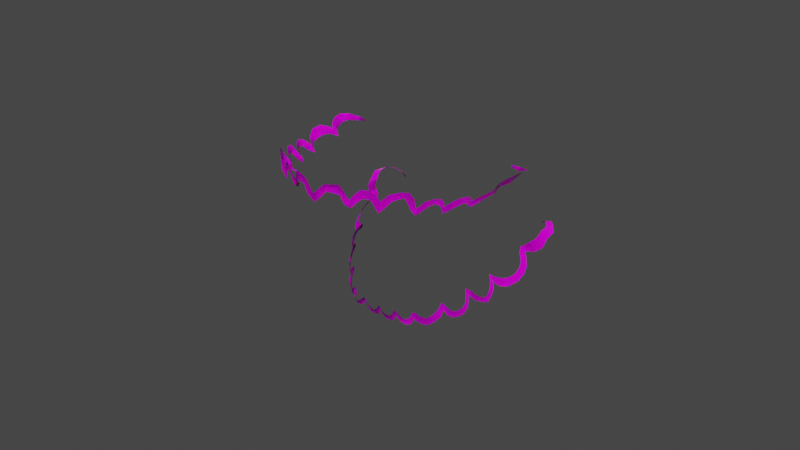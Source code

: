 # Source: 2_1.blend  (saved by Blender 3.5.10; exported with 4.5.12 LTS)
import bpy
from mathutils import Matrix  # noqa: F401  (used for matrix-valued properties, if any)

bpy.ops.wm.read_factory_settings(use_empty=True)
scene = bpy.context.scene
scene.name = 'Scene'

# ---- collections
col_collection = bpy.data.collections.new('Collection'); scene.collection.children.link(col_collection)
col_studio = bpy.data.collections.new('studio'); scene.collection.children.link(col_studio)

# ---- images (referenced by path relative to the original .blend; pixels are not part of the script)
import os
ASSET_DIR = os.environ.get("B2B_ASSET_DIR", "")  # directory of the original .blend (textures are referenced by path, not embedded)
HERE = os.path.dirname(os.path.abspath(__file__))  # packed textures are extracted next to this script under _unpacked/

def load_image(name, relpath, width, height, colorspace="sRGB"):
    """Load a texture the original file referenced (path relative to the .blend, or extracted next to this script)."""
    p = next((c for c in (os.path.join(HERE, relpath), os.path.join(ASSET_DIR, relpath)) if relpath and os.path.exists(c)), "")
    if p:
        img = bpy.data.images.load(p, check_existing=True)
        img.name = name
    else:  # same state as the original file: an image datablock whose file is absent (Cycles renders it pink)
        img = bpy.data.images.new(name, width, height)
        img.source = "FILE"
        img.filepath = "//" + (relpath or name)
    img.colorspace_settings.name = colorspace
    return img
img_mouth_base_color_png_001 = load_image('mouth_Base_color.png.001', 'mouth_Base_color.png', 1024, 1024, 'sRGB')
img_mouth_scattering_png_001 = load_image('mouth_Scattering.png.001', 'mouth_Scattering.png', 1024, 1024, 'sRGB')
img_mouth_roughness_png_001 = load_image('mouth_Roughness.png.001', 'mouth_Roughness.png', 1024, 1024, 'sRGB')
img_mouth_normal_directx_png_001 = load_image('mouth_Normal_DirectX.png.001', 'mouth_Normal_DirectX.png', 1024, 1024, 'sRGB')

# ---- materials (node trees are filled in below, after node groups)
mat_mouth = bpy.data.materials.new('mouth')
mat_mouth.use_transparent_shadow = False
mat_mouth.roughness = 0.5

# ---- node groups
ng_ginvert = bpy.data.node_groups.new('Ginvert', 'ShaderNodeTree')
_s = ng_ginvert.interface.new_socket(name='Color', in_out='OUTPUT', socket_type='NodeSocketColor')
_s.default_value = (0.0, 0.0, 0.0, 0.0)
_s = ng_ginvert.interface.new_socket(name='Color', in_out='INPUT', socket_type='NodeSocketColor')
_s.default_value = (0.8, 0.8, 0.8, 1.0)
_N = ng_ginvert.nodes; _L = ng_ginvert.links
n0 = _N.new('ShaderNodeSeparateColor'); n0.name = 'Separate Color'; n0.location = (-180, 10)
n1 = _N.new('ShaderNodeInvert'); n1.name = 'Invert'; n1.location = (0, -30)
n2 = _N.new('ShaderNodeCombineColor'); n2.name = 'Combine Color'; n2.location = (180, 30)
n3 = _N.new('NodeGroupInput'); n3.name = 'Group Input'; n3.location = (-380, 0)
n4 = _N.new('NodeGroupOutput'); n4.name = 'Group Output'; n4.location = (370, 0)
_L.new(n3.outputs[0], n0.inputs[0])
_L.new(n2.outputs[0], n4.inputs[0])
_L.new(n0.outputs[0], n2.inputs[0])
_L.new(n1.outputs[0], n2.inputs[1])
_L.new(n0.outputs[2], n2.inputs[2])
_L.new(n0.outputs[1], n1.inputs[1])
n4.is_active_output = True

# ---- material node trees
mat_mouth.use_nodes = True; mat_mouth.node_tree.nodes.clear()
_N = mat_mouth.node_tree.nodes; _L = mat_mouth.node_tree.links
n0 = _N.new('ShaderNodeTexImage'); n0.name = 'Image Texture'; n0.location = (-716, 500)
n0.image = img_mouth_base_color_png_001
n1 = _N.new('ShaderNodeTexImage'); n1.name = 'Image Texture.002'; n1.location = (-720, 220)
n1.image = img_mouth_scattering_png_001
n2 = _N.new('ShaderNodeValToRGB'); n2.name = 'ColorRamp'; n2.location = (-369, 245)
while len(n2.color_ramp.elements) > 1: n2.color_ramp.elements.remove(n2.color_ramp.elements[-1])
n2.color_ramp.elements[0].position = 0.0; n2.color_ramp.elements[0].color = (0.0, 0.0, 0.0, 1.0)
_e = n2.color_ramp.elements.new(1.0); _e.color = (0.03651, 0.03651, 0.03651, 1.0)
n3 = _N.new('ShaderNodeTexImage'); n3.name = 'Image Texture.001'; n3.location = (-720, -80)
n3.image = img_mouth_roughness_png_001
n4 = _N.new('ShaderNodeNormalMap'); n4.name = 'Normal Map'; n4.location = (-170, -330)
n5 = _N.new('ShaderNodeTexImage'); n5.name = 'Image Texture.003'; n5.location = (-1160, -380)
n5.image = img_mouth_normal_directx_png_001
n6 = _N.new('ShaderNodeOutputMaterial'); n6.name = 'Material Output'; n6.location = (1017, 324)
n7 = _N.new('ShaderNodeBsdfPrincipled'); n7.name = 'Principled BSDF'; n7.location = (10, 300)
n7.distribution = 'GGX'
n7.subsurface_method = 'RANDOM_WALK_SKIN'
n7.inputs[3].default_value = 1.45
n7.inputs[8].default_value = 1.0
n7.inputs[13].default_value = 0.2
n7.inputs[27].default_value = (0.0, 0.0, 0.0, 1.0)
n7.inputs[28].default_value = 1.0
n8 = _N.new('ShaderNodeSeparateColor'); n8.name = 'Separate Color.001'; n8.location = (-180, 480)
n9 = _N.new('ShaderNodeValToRGB'); n9.name = 'ColorRamp.001'; n9.location = (0, 540)
while len(n9.color_ramp.elements) > 1: n9.color_ramp.elements.remove(n9.color_ramp.elements[-1])
n9.color_ramp.elements[0].position = 0.5164; n9.color_ramp.elements[0].color = (0.0, 0.0, 0.0, 1.0)
_e = n9.color_ramp.elements.new(1.0); _e.color = (0.045, 0.045, 0.045, 1.0)
n10 = _N.new('ShaderNodeMix'); n10.name = 'Mix'; n10.location = (280, 540)
n10.data_type = 'RGBA'
n10.inputs[6].default_value = (0.0, 0.0, 0.0, 1.0)
n11 = _N.new('ShaderNodeAddShader'); n11.name = 'Add Shader'; n11.location = (740, 300)
n12 = _N.new('ShaderNodeBsdfTranslucent'); n12.name = 'Translucent BSDF'; n12.location = (500, 520)
n13 = _N.new('ShaderNodeGroup'); n13.name = 'Group'; n13.location = (-580, -410)
n13.node_tree = ng_ginvert
n14 = _N.new('ShaderNodeMix'); n14.name = 'Mix.001'; n14.location = (-160, 180)
n14.data_type = 'RGBA'
_L.new(n3.outputs[0], n7.inputs[2])
_L.new(n1.outputs[0], n2.inputs[0])
_L.new(n5.outputs[0], n13.inputs[0])
_L.new(n13.outputs[0], n4.inputs[1])
_L.new(n4.outputs[0], n7.inputs[5])
_L.new(n1.outputs[0], n8.inputs[0])
_L.new(n8.outputs[0], n9.inputs[0])
_L.new(n7.outputs[0], n11.inputs[0])
_L.new(n12.outputs[0], n11.inputs[1])
_L.new(n0.outputs[0], n10.inputs[7])
_L.new(n9.outputs[0], n10.inputs[0])
_L.new(n10.outputs[2], n12.inputs[0])
_L.new(n11.outputs[0], n6.inputs[0])
_L.new(n0.outputs[0], n14.inputs[6])
_L.new(n1.outputs[0], n14.inputs[7])
_L.new(n2.outputs[0], n14.inputs[0])
_L.new(n2.outputs[0], n7.inputs[10])
_L.new(n14.outputs[2], n7.inputs[0])
n6.is_active_output = True

# ---- world
world_world = bpy.data.worlds.new('World'); scene.world = world_world
world_world.use_nodes = True; world_world.node_tree.nodes.clear()
_N = world_world.node_tree.nodes; _L = world_world.node_tree.links
n0 = _N.new('ShaderNodeOutputWorld'); n0.name = 'World Output'; n0.location = (300, 300)
n1 = _N.new('ShaderNodeBackground'); n1.name = 'Background'; n1.location = (10, 300)
n1.inputs[0].default_value = (0.05088, 0.05088, 0.05088, 1.0)
_L.new(n1.outputs[0], n0.inputs[0])
n0.is_active_output = True
world_world.color = (0.05088, 0.05088, 0.05088)
world_world.use_sun_shadow = False
world_world.sun_shadow_jitter_overblur = 0.0

# ---- meshes
me_plane = bpy.data.meshes.new('Plane')
me_plane.from_pydata([(-0.03087, 0.0103, -0.01741), (-0.03396, 0.009804, -0.01903), (-0.02985, 0.008883, -0.01814), (-0.03235, 0.008453, -0.02039), (-0.02878, 0.008369, -0.01923), (-0.02989, 0.007918, -0.02094), (-0.02757, 0.0077, -0.01995), (-0.02931, 0.007755, -0.02117), (-0.02889, 0.005983, -0.02082), (-0.03015, 0.007213, -0.02226), (-0.0303, 0.004559, -0.02292), (-0.03155, 0.005668, -0.02444), (-0.0306, 0.003127, -0.0242), (-0.03186, 0.003915, -0.02607), (-0.03005, 0.001531, -0.02583), (-0.03145, 0.001377, -0.02764), (-0.02915, -0.0005397, -0.02629), (-0.02982, -0.001463, -0.02876), (-0.02742, -0.002026, -0.02617), (-0.02796, -0.002925, -0.02852), (-0.02609, -0.002767, -0.02575), (-0.02645, -0.003398, -0.02772), (-0.02474, -0.003224, -0.02526), (-0.02537, -0.003253, -0.02696), (-0.02567, -0.004235, -0.02623), (-0.02639, -0.003617, -0.02804), (-0.02644, -0.005211, -0.02783), (-0.02689, -0.004213, -0.0294), (-0.02662, -0.006068, -0.02943), (-0.02693, -0.005118, -0.03111), (-0.02644, -0.006664, -0.03079), (-0.02662, -0.006168, -0.03285), (-0.02553, -0.007751, -0.03119), (-0.02558, -0.00727, -0.03299), (-0.03157, 0.01256, -0.01526), (-0.03405, 0.01188, -0.01695), (-0.03187, 0.01431, -0.01459), (-0.03465, 0.01409, -0.0156), (-0.03104, 0.01558, -0.01394), (-0.0327, 0.01685, -0.01488), (-0.02942, 0.01771, -0.01433), (-0.03068, 0.01919, -0.0151), (-0.02757, 0.01962, -0.01597), (-0.02825, 0.02048, -0.01638), (-0.02609, 0.02002, -0.01732), (-0.02687, 0.0204, -0.01806), (-0.02421, -0.009103, -0.03023), (-0.02371, -0.008981, -0.03215), (-0.0234, -0.009891, -0.02902), (-0.02269, -0.009887, -0.03074), (-0.0214, -0.01039, -0.02832), (-0.02223, -0.01006, -0.03043), (-0.02204, -0.01138, -0.02996), (-0.02258, -0.01038, -0.03167), (-0.02248, -0.01165, -0.032), (-0.02285, -0.01108, -0.03392), (-0.02223, -0.01269, -0.03352), (-0.02245, -0.012, -0.03551), (-0.02127, -0.01386, -0.03444), (-0.02144, -0.01334, -0.03662), (-0.01994, -0.01493, -0.03472), (-0.01985, -0.01471, -0.03687), (-0.01913, -0.01537, -0.03405), (-0.01888, -0.01551, -0.03617), (-0.017, -0.01617, -0.03229), (-0.01752, -0.01597, -0.0347), (-0.01697, -0.01743, -0.03417), (-0.01752, -0.01674, -0.03647), (-0.01627, -0.01935, -0.03557), (-0.01632, -0.01826, -0.03808), (-0.01492, -0.02044, -0.03664), (-0.01475, -0.01973, -0.0392), (-0.01345, -0.0215, -0.03632), (-0.01298, -0.02081, -0.0388), (-0.01139, -0.02202, -0.03496), (-0.01115, -0.02166, -0.03736), (-0.01181, -0.02144, -0.038), (-0.01205, -0.022, -0.03549), (-0.01117, -0.0228, -0.03611), (-0.01116, -0.02192, -0.0381), (-0.01079, -0.02298, -0.0372), (-0.01066, -0.02235, -0.03921), (-0.009882, -0.02373, -0.03768), (-0.00963, -0.02332, -0.03927), (-0.00873, -0.02423, -0.03765), (-0.008701, -0.02344, -0.03914), (-0.007881, -0.02446, -0.0373), (-0.007166, -0.02361, -0.03865), (-0.005888, -0.0241, -0.03544), (-0.005955, -0.02349, -0.03724), (-0.005025, -0.02395, -0.03706), (-0.005424, -0.0233, -0.03876), (-0.003836, -0.02383, -0.03842), (-0.004166, -0.02313, -0.04017), (-0.002306, -0.02391, -0.03865), (-0.001646, -0.02309, -0.04029), (-0.0008982, -0.02435, -0.03732), (-0.0004987, -0.02344, -0.03915), (-5.43e-07, -0.02426, -0.03596), (-7.874e-06, -0.02362, -0.03788), (-0.03392, -0.002714, 0.009628), (-0.03313, -0.002335, 0.007022), (-0.03327, 0.0005431, 0.008873), (-0.03262, -0.0004027, 0.007119), (-0.03324, -0.006119, 0.009429), (-0.03229, -0.005295, 0.006585), (-0.03184, -0.008609, 0.008562), (-0.03108, -0.007528, 0.006301), (-0.03078, -0.009471, 0.007531), (-0.02901, -0.008787, 0.005354), (-0.03171, -0.01005, 0.008232), (-0.03098, -0.01059, 0.006285), (-0.03325, -0.01233, 0.009041), (-0.03189, -0.01284, 0.006233), (-0.03331, -0.01565, 0.008771), (-0.03167, -0.01531, 0.006045), (-0.03177, -0.01834, 0.007531), (-0.03119, -0.01731, 0.005695), (-0.03014, -0.01961, 0.006336), (-0.02999, -0.019, 0.004663), (-0.02924, -0.02001, 0.005663), (-0.02817, -0.0199, 0.003835), (-0.02982, -0.02082, 0.006862), (-0.02973, -0.02155, 0.004868), (-0.03058, -0.02251, 0.008282), (-0.02998, -0.02316, 0.006459), (-0.03034, -0.02493, 0.009085), (-0.02994, -0.02465, 0.007018), (-0.02893, -0.02698, 0.008483), (-0.02895, -0.02628, 0.006435), (-0.02703, -0.02797, 0.007009), (-0.02714, -0.02729, 0.004837), (-0.02598, -0.02801, 0.006169), (-0.02564, -0.02745, 0.003775), (-0.027, -0.02876, 0.007648), (-0.02651, -0.02948, 0.005705), (-0.02743, -0.03041, 0.01002), (-0.02675, -0.03096, 0.007732), (-0.02687, -0.03245, 0.01047), (-0.02626, -0.03212, 0.008475), (-0.02482, -0.03451, 0.009582), (-0.02544, -0.03333, 0.007972), (-0.02357, -0.03479, 0.007828), (-0.02411, -0.03435, 0.006552), (-0.02276, -0.03512, 0.007316), (-0.02294, -0.03463, 0.005315), (-0.0227, -0.03547, 0.007665), (-0.02274, -0.0362, 0.005734), (-0.02144, -0.03439, 0.005125), (-0.02153, -0.03499, 0.005043), (-0.02313, -0.03617, 0.009011), (-0.02293, -0.03769, 0.007722), (-0.0237, -0.03734, 0.01111), (-0.02281, -0.03865, 0.009989), (-0.02323, -0.03879, 0.01323), (-0.02239, -0.03934, 0.01151), (-0.02168, -0.04042, 0.01339), (-0.02153, -0.04041, 0.01157), (-0.01938, -0.04211, 0.0127), (-0.02, -0.04192, 0.0108), (-0.01784, -0.04272, 0.01105), (-0.01875, -0.04284, 0.009136), (-0.01685, -0.04289, 0.01017), (-0.01656, -0.04319, 0.006954), (-0.01657, -0.04348, 0.01165), (-0.01529, -0.04423, 0.01012), (-0.01488, -0.0446, 0.01333), (-0.01471, -0.04452, 0.01089), (-0.01281, -0.04559, 0.01267), (-0.01311, -0.04533, 0.01069), (-0.01083, -0.04637, 0.01063), (-0.01192, -0.04574, 0.009272), (-0.00984, -0.04643, 0.01008), (-0.01089, -0.04618, 0.00797), (-0.009449, -0.04613, 0.009447), (-0.009639, -0.04567, 0.007704), (-0.009385, -0.04682, 0.01035), (-0.009018, -0.04743, 0.008725), (-0.008757, -0.0474, 0.01254), (-0.007569, -0.04792, 0.01097), (-0.007427, -0.04798, 0.01398), (-0.006376, -0.04847, 0.01133), (-0.00331, -0.04933, 0.01346), (-0.003849, -0.04925, 0.01134), (-0.001262, -0.04974, 0.01142), (-0.002232, -0.04986, 0.009408), (3.079e-05, -0.05, 0.0101), (-1.072e-05, -0.04956, 0.007451), (-0.02987, 0.00205, 0.008185), (-0.02985, 0.001361, 0.007236), (-0.02722, 0.001236, 0.00825), (-0.02729, 0.001365, 0.007578), (0.03134, 0.01006, -0.01704), (0.03396, 0.009804, -0.01903), (0.03017, 0.008453, -0.01795), (0.03235, 0.008453, -0.02039), (0.02878, 0.007777, -0.01921), (0.02989, 0.007918, -0.02094), (0.02759, 0.007833, -0.01992), (0.02931, 0.007755, -0.02117), (0.02867, 0.005877, -0.02085), (0.03015, 0.007213, -0.02226), (0.03014, 0.004553, -0.02299), (0.03155, 0.005668, -0.02444), (0.03059, 0.003041, -0.02416), (0.03186, 0.003915, -0.02607), (0.03013, 0.001535, -0.02571), (0.03143, 0.001396, -0.02765), (0.02916, -0.0006953, -0.02635), (0.02981, -0.001457, -0.02876), (0.02755, -0.00228, -0.02624), (0.02796, -0.002925, -0.02852), (0.02614, -0.003127, -0.02589), (0.02645, -0.003398, -0.02772), (0.02454, -0.003463, -0.02545), (0.02537, -0.003253, -0.02696), (0.02557, -0.004265, -0.02629), (0.02639, -0.003617, -0.02804), (0.02628, -0.005206, -0.02785), (0.02689, -0.004213, -0.0294), (0.0266, -0.006102, -0.02945), (0.02692, -0.005125, -0.03111), (0.02633, -0.006643, -0.03077), (0.02662, -0.006168, -0.03285), (0.02549, -0.007719, -0.03119), (0.02558, -0.00727, -0.03299), (0.03161, 0.01255, -0.01523), (0.03405, 0.01188, -0.01695), (0.03188, 0.01434, -0.0148), (0.03465, 0.01409, -0.0156), (0.03102, 0.0156, -0.01408), (0.0327, 0.01685, -0.01488), (0.02948, 0.01754, -0.01463), (0.03068, 0.01919, -0.0151), (0.02765, 0.01922, -0.0162), (0.02825, 0.02048, -0.01638), (0.02637, 0.02044, -0.01763), (0.02644, 0.02075, -0.01743), (0.02419, -0.009054, -0.03025), (0.02371, -0.008981, -0.03215), (0.02333, -0.00986, -0.02904), (0.02269, -0.009887, -0.03074), (0.02139, -0.0105, -0.02833), (0.02223, -0.01006, -0.03043), (0.02213, -0.01133, -0.02993), (0.02258, -0.01038, -0.03167), (0.0224, -0.01165, -0.03201), (0.02285, -0.01108, -0.03392), (0.02216, -0.01265, -0.03355), (0.02244, -0.012, -0.03551), (0.0213, -0.0139, -0.03445), (0.02144, -0.01334, -0.03662), (0.01978, -0.01497, -0.03466), (0.01984, -0.0147, -0.03687), (0.01923, -0.01537, -0.03404), (0.01886, -0.0155, -0.03618), (0.01699, -0.01608, -0.03227), (0.01755, -0.01599, -0.0347), (0.01678, -0.01743, -0.03414), (0.01754, -0.01675, -0.03647), (0.01608, -0.01922, -0.03546), (0.01632, -0.01826, -0.03808), (0.01484, -0.02021, -0.03649), (0.01475, -0.01973, -0.0392), (0.01337, -0.02126, -0.03615), (0.01298, -0.02081, -0.0388), (0.01125, -0.02199, -0.03493), (0.01115, -0.02166, -0.03736), (0.01181, -0.02144, -0.038), (0.01223, -0.0217, -0.03536), (0.01076, -0.02243, -0.03591), (0.01116, -0.02192, -0.0381), (0.01036, -0.02256, -0.03707), (0.01066, -0.02235, -0.03921), (0.009482, -0.02318, -0.03756), (0.00963, -0.02332, -0.03927), (0.008446, -0.02355, -0.03758), (0.008701, -0.02344, -0.03914), (0.008231, -0.02376, -0.03717), (0.007165, -0.0236, -0.03869), (0.005688, -0.02409, -0.03543), (0.005955, -0.02349, -0.03724), (0.004901, -0.0239, -0.03696), (0.005424, -0.0233, -0.03876), (0.003714, -0.02373, -0.03838), (0.004166, -0.02313, -0.04017), (0.002218, -0.02383, -0.0386), (0.001647, -0.02311, -0.04031), (0.0009437, -0.02432, -0.03729), (0.0005747, -0.02344, -0.03911), (0.03395, -0.002715, 0.009642), (0.03304, -0.001981, 0.008952), (0.03331, 0.0005844, 0.008881), (0.03317, 0.0003553, 0.008814), (0.03325, -0.006123, 0.009433), (0.03176, -0.005408, 0.006633), (0.03184, -0.008611, 0.008562), (0.03086, -0.007353, 0.006327), (0.03078, -0.009471, 0.00753), (0.029, -0.008755, 0.005356), (0.03171, -0.01005, 0.008232), (0.03093, -0.01063, 0.006264), (0.03303, -0.01241, 0.008642), (0.03188, -0.01281, 0.006236), (0.03305, -0.0156, 0.008381), (0.03163, -0.0153, 0.00605), (0.03173, -0.01833, 0.007586), (0.03112, -0.01734, 0.00569), (0.03009, -0.0196, 0.006373), (0.03006, -0.01908, 0.004677), (0.02921, -0.02, 0.005681), (0.02857, -0.02015, 0.003703), (0.02982, -0.02083, 0.006861), (0.02984, -0.02147, 0.004831), (0.03057, -0.02251, 0.008282), (0.03007, -0.02317, 0.006444), (0.03034, -0.02493, 0.009084), (0.03021, -0.02471, 0.007054), (0.02892, -0.02694, 0.008396), (0.02919, -0.02651, 0.006505), (0.02703, -0.02789, 0.006784), (0.02716, -0.02769, 0.004918), (0.02598, -0.02817, 0.005909), (0.0255, -0.0277, 0.003782), (0.027, -0.02876, 0.007648), (0.02678, -0.02939, 0.005728), (0.02726, -0.03051, 0.009554), (0.02721, -0.03103, 0.007856), (0.02673, -0.03237, 0.01019), (0.02649, -0.03227, 0.008557), (0.02487, -0.03446, 0.009487), (0.0256, -0.03356, 0.008067), (0.02354, -0.03493, 0.008011), (0.02406, -0.03468, 0.006609), (0.02277, -0.03513, 0.007315), (0.02291, -0.03481, 0.005345), (0.0227, -0.03547, 0.007665), (0.02282, -0.03616, 0.005746), (0.02141, -0.03446, 0.00516), (0.02157, -0.035, 0.005031), (0.02313, -0.03617, 0.009011), (0.023, -0.03777, 0.007718), (0.0237, -0.03734, 0.01111), (0.0226, -0.03874, 0.01), (0.02323, -0.03879, 0.01323), (0.02233, -0.03934, 0.01148), (0.02168, -0.04042, 0.01339), (0.02162, -0.04061, 0.01158), (0.01938, -0.04211, 0.0127), (0.02011, -0.042, 0.01084), (0.01784, -0.04272, 0.01105), (0.01872, -0.04285, 0.009097), (0.01687, -0.04288, 0.01034), (0.01664, -0.04327, 0.006982), (0.01664, -0.04345, 0.01173), (0.01535, -0.04425, 0.01013), (0.01488, -0.04459, 0.01333), (0.01452, -0.04475, 0.01092), (0.01271, -0.04568, 0.01333), (0.01323, -0.04569, 0.01083), (0.01051, -0.04662, 0.01102), (0.01188, -0.04664, 0.009559), (0.009894, -0.04627, 0.01014), (0.01088, -0.04745, 0.008247), (0.00947, -0.04632, 0.009833), (0.009066, -0.04661, 0.007765), (0.00938, -0.04682, 0.01034), (0.008647, -0.0475, 0.008656), (0.008551, -0.04745, 0.01229), (0.007384, -0.0477, 0.01097), (0.007479, -0.04805, 0.01411), (0.006094, -0.04845, 0.01138), (0.00331, -0.04933, 0.01346), (0.003835, -0.0491, 0.0114), (0.001261, -0.04974, 0.01142), (0.002284, -0.04979, 0.009442), (0.02988, 0.002085, 0.008187), (0.02964, 0.001241, 0.00723), (0.02724, 0.00175, 0.008263), (0.02721, 0.001457, 0.007859), (-0.03327, -0.002521, 0.00841), (-0.03274, -6.149e-05, 0.008116), (-0.0324, -0.005596, 0.008159), (-0.03099, -0.007844, 0.007726), (-0.02984, -0.009135, 0.006473), (-0.03113, -0.01045, 0.00737), (-0.03222, -0.01268, 0.007557), (-0.03213, -0.01543, 0.007332), (-0.03125, -0.01773, 0.006722), (-0.02997, -0.01921, 0.005539), (-0.02879, -0.01993, 0.004716), (-0.0296, -0.02124, 0.0059), (-0.0301, -0.02284, 0.007406), (-0.02995, -0.02472, 0.008093), (-0.02878, -0.02647, 0.007454), (-0.02698, -0.02737, 0.005861), (-0.0256, -0.02763, 0.005036), (-0.02651, -0.02917, 0.006722), (-0.02676, -0.03067, 0.0087), (-0.02629, -0.03213, 0.009382), (-0.02497, -0.03372, 0.008781), (-0.0237, -0.03443, 0.007318), (-0.0228, -0.03484, 0.006309), (-0.02259, -0.03583, 0.006714), (-0.02286, -0.03692, 0.008387), (-0.0231, -0.03793, 0.01057), (-0.02268, -0.03896, 0.01239), (-0.02154, -0.04035, 0.01248), (-0.01959, -0.04185, 0.01173), (-0.01826, -0.04259, 0.01007), (-0.01663, -0.04286, 0.00855), (-0.01582, -0.04369, 0.01089), (-0.01464, -0.04428, 0.01213), (-0.01281, -0.04526, 0.01191), (-0.0112, -0.04595, 0.0101), (-0.01038, -0.04603, 0.009073), (-0.009416, -0.0456, 0.008624), (-0.008974, -0.04697, 0.009524), (-0.007996, -0.04757, 0.01162), (-0.006532, -0.04822, 0.01259), (-0.003548, -0.04916, 0.01239), (-0.001738, -0.04967, 0.01041), (8.059e-06, -0.04965, 0.008776), (-0.02985, 0.001637, 0.007729), (-0.02727, 0.001227, 0.007919), (0.03344, -0.002342, 0.00934), (0.0332, 0.0004368, 0.008897), (0.03245, -0.005753, 0.008063), (0.0313, -0.007957, 0.007477), (0.02984, -0.009122, 0.006475), (0.03127, -0.01037, 0.00727), (0.0324, -0.01262, 0.007464), (0.03228, -0.01544, 0.007241), (0.03137, -0.01781, 0.006659), (0.02992, -0.0192, 0.005575), (0.02882, -0.02007, 0.0047), (0.02977, -0.02118, 0.005852), (0.03026, -0.02285, 0.007366), (0.03021, -0.0248, 0.008068), (0.02901, -0.02668, 0.007447), (0.02708, -0.02773, 0.005851), (0.02568, -0.02792, 0.004854), (0.02682, -0.02911, 0.00669), (0.02716, -0.03077, 0.008701), (0.02655, -0.03229, 0.009365), (0.02519, -0.03395, 0.008774), (0.02378, -0.03474, 0.007308), (0.02279, -0.03493, 0.00632), (0.02263, -0.03582, 0.006717), (0.02294, -0.03696, 0.008374), (0.02303, -0.03799, 0.01057), (0.02268, -0.03899, 0.01236), (0.02156, -0.04042, 0.01247), (0.01968, -0.04194, 0.01175), (0.01826, -0.04266, 0.01005), (0.01669, -0.04297, 0.008564), (0.01592, -0.04382, 0.01089), (0.01478, -0.04454, 0.01214), (0.01299, -0.04567, 0.01196), (0.01127, -0.04652, 0.01021), (0.01055, -0.04711, 0.009163), (0.009127, -0.04676, 0.008694), (0.008847, -0.047, 0.009514), (0.007825, -0.04722, 0.01163), (0.006287, -0.04792, 0.01264), (0.003452, -0.04879, 0.01243), (0.001757, -0.04963, 0.01043), (0.02975, 0.001596, 0.007744), (0.02723, 0.001535, 0.008089), (-0.03238, 0.01016, -0.01831), (-0.03107, 0.00879, -0.01934), (-0.02931, 0.008276, -0.02013), (-0.02836, 0.007804, -0.02065), (-0.02942, 0.006608, -0.02163), (-0.0308, 0.005141, -0.02375), (-0.03111, 0.003578, -0.0252), (-0.03065, 0.001527, -0.0268), (-0.02939, -0.0009137, -0.02759), (-0.02761, -0.002369, -0.0274), (-0.02622, -0.002955, -0.02678), (-0.02494, -0.00319, -0.02618), (-0.02591, -0.003975, -0.02719), (-0.02653, -0.004707, -0.02865), (-0.02663, -0.00556, -0.03028), (-0.0264, -0.006346, -0.03181), (-0.02546, -0.007409, -0.03207), (-0.03277, 0.01231, -0.01621), (-0.03321, 0.01424, -0.01522), (-0.03182, 0.01619, -0.01454), (-0.03005, 0.01838, -0.01485), (-0.02795, 0.01995, -0.01627), (-0.02653, 0.02009, -0.01775), (-0.02388, -0.008926, -0.03116), (-0.02299, -0.009757, -0.02986), (-0.0217, -0.01013, -0.0294), (-0.02217, -0.01087, -0.03085), (-0.02252, -0.01133, -0.03298), (-0.02221, -0.01228, -0.03451), (-0.02125, -0.0135, -0.03552), (-0.01981, -0.0147, -0.03578), (-0.01894, -0.01531, -0.03511), (-0.01715, -0.01597, -0.03351), (-0.01711, -0.01703, -0.03533), (-0.01617, -0.01873, -0.0368), (-0.01474, -0.01998, -0.03788), (-0.01316, -0.02103, -0.03752), (-0.01118, -0.02174, -0.03613), (-0.01191, -0.02158, -0.03671), (-0.01103, -0.02232, -0.03708), (-0.01061, -0.02258, -0.03817), (-0.009688, -0.02341, -0.03842), (-0.0087, -0.0237, -0.03833), (-0.007558, -0.0239, -0.03791), (-0.005926, -0.02366, -0.0363), (-0.005178, -0.02349, -0.03787), (-0.00398, -0.02335, -0.03924), (-0.001982, -0.02337, -0.03941), (-0.0007431, -0.02377, -0.03818), (-8.444e-06, -0.02381, -0.03687), (0.03259, 0.01003, -0.01812), (0.03121, 0.008581, -0.01922), (0.02932, 0.007989, -0.02009), (0.02838, 0.007898, -0.02062), (0.02931, 0.006566, -0.02165), (0.03073, 0.005141, -0.02379), (0.03111, 0.003533, -0.02518), (0.03067, 0.001537, -0.02674), (0.02939, -0.0009884, -0.02761), (0.02767, -0.002492, -0.02743), (0.02625, -0.003126, -0.02683), (0.02485, -0.003293, -0.02628), (0.02585, -0.003976, -0.02723), (0.02645, -0.004697, -0.02867), (0.02662, -0.005574, -0.03029), (0.02635, -0.006333, -0.03181), (0.02544, -0.007394, -0.03207), (0.03278, 0.01229, -0.0162), (0.03322, 0.01425, -0.01533), (0.03183, 0.01621, -0.01462), (0.03009, 0.01831, -0.015), (0.02801, 0.0198, -0.01641), (0.02648, 0.02056, -0.01765), (0.02387, -0.008902, -0.03118), (0.02295, -0.009743, -0.02987), (0.02169, -0.0102, -0.0294), (0.02222, -0.01084, -0.03084), (0.02248, -0.01132, -0.03298), (0.02218, -0.01226, -0.03453), (0.02127, -0.01352, -0.03552), (0.01973, -0.01473, -0.03575), (0.01898, -0.01531, -0.03511), (0.01717, -0.01593, -0.0335), (0.01703, -0.01703, -0.03532), (0.01608, -0.01865, -0.03676), (0.0147, -0.01986, -0.03782), (0.01311, -0.02091, -0.03745), (0.01112, -0.02171, -0.03613), (0.01198, -0.02143, -0.03666), (0.01085, -0.02209, -0.037), (0.01042, -0.02235, -0.03814), (0.009492, -0.02312, -0.03842), (0.008545, -0.02335, -0.03835), (0.007695, -0.02354, -0.03791), (0.005807, -0.02365, -0.0363), (0.005127, -0.02346, -0.03783), (0.003923, -0.0233, -0.03923), (0.001937, -0.02334, -0.0394), (0.000797, -0.02375, -0.03815)], [], [(469, 1, 3, 470), (470, 3, 5, 471), (471, 5, 7, 472), (472, 7, 9, 473), (473, 9, 11, 474), (474, 11, 13, 475), (475, 13, 15, 476), (476, 15, 17, 477), (477, 17, 19, 478), (478, 19, 21, 479), (479, 21, 23, 480), (480, 23, 25, 481), (481, 25, 27, 482), (482, 27, 29, 483), (483, 29, 31, 484), (484, 31, 33, 485), (469, 0, 34, 486), (486, 34, 36, 487), (487, 36, 38, 488), (488, 38, 40, 489), (489, 40, 42, 490), (490, 42, 44, 491), (485, 33, 47, 492), (492, 47, 49, 493), (493, 49, 51, 494), (494, 51, 53, 495), (495, 53, 55, 496), (496, 55, 57, 497), (497, 57, 59, 498), (498, 59, 61, 499), (499, 61, 63, 500), (500, 63, 65, 501), (501, 65, 67, 502), (502, 67, 69, 503), (503, 69, 71, 504), (504, 71, 73, 505), (507, 76, 75, 506), (505, 73, 76, 507), (506, 75, 79, 508), (508, 79, 81, 509), (509, 81, 83, 510), (510, 83, 85, 511), (511, 85, 87, 512), (512, 87, 89, 513), (513, 89, 91, 514), (514, 91, 93, 515), (515, 93, 95, 516), (516, 95, 97, 517), (517, 97, 99, 518), (380, 100, 102, 381), (380, 101, 105, 382), (382, 105, 107, 383), (383, 107, 109, 384), (384, 109, 111, 385), (385, 111, 113, 386), (386, 113, 115, 387), (387, 115, 117, 388), (388, 117, 119, 389), (389, 119, 121, 390), (390, 121, 123, 391), (391, 123, 125, 392), (392, 125, 127, 393), (393, 127, 129, 394), (394, 129, 131, 395), (395, 131, 133, 396), (396, 133, 135, 397), (397, 135, 137, 398), (398, 137, 139, 399), (399, 139, 141, 400), (400, 141, 143, 401), (401, 143, 145, 402), (402, 145, 147, 403), (147, 145, 148, 149), (403, 147, 151, 404), (404, 151, 153, 405), (405, 153, 155, 406), (406, 155, 157, 407), (407, 157, 159, 408), (408, 159, 161, 409), (409, 161, 163, 410), (410, 163, 165, 411), (411, 165, 167, 412), (412, 167, 169, 413), (413, 169, 171, 414), (414, 171, 173, 415), (415, 173, 175, 416), (416, 175, 177, 417), (417, 177, 179, 418), (418, 179, 181, 419), (419, 181, 183, 420), (420, 183, 185, 421), (421, 185, 187, 422), (381, 102, 188, 423), (423, 188, 190, 424), (519, 520, 195, 193), (520, 521, 197, 195), (521, 522, 199, 197), (522, 523, 201, 199), (523, 524, 203, 201), (524, 525, 205, 203), (525, 526, 207, 205), (526, 527, 209, 207), (527, 528, 211, 209), (528, 529, 213, 211), (529, 530, 215, 213), (530, 531, 217, 215), (531, 532, 219, 217), (532, 533, 221, 219), (533, 534, 223, 221), (534, 535, 225, 223), (519, 536, 226, 192), (536, 537, 228, 226), (537, 538, 230, 228), (538, 539, 232, 230), (539, 540, 234, 232), (540, 541, 236, 234), (535, 542, 239, 225), (542, 543, 241, 239), (543, 544, 243, 241), (544, 545, 245, 243), (545, 546, 247, 245), (546, 547, 249, 247), (547, 548, 251, 249), (548, 549, 253, 251), (549, 550, 255, 253), (550, 551, 257, 255), (551, 552, 259, 257), (552, 553, 261, 259), (553, 554, 263, 261), (554, 555, 265, 263), (557, 556, 267, 268), (555, 557, 268, 265), (556, 558, 271, 267), (558, 559, 273, 271), (559, 560, 275, 273), (560, 561, 277, 275), (561, 562, 279, 277), (562, 563, 281, 279), (563, 564, 283, 281), (564, 565, 285, 283), (565, 566, 287, 285), (566, 567, 289, 287), (567, 518, 99, 289), (425, 426, 292, 290), (425, 427, 295, 291), (427, 428, 297, 295), (428, 429, 299, 297), (429, 430, 301, 299), (430, 431, 303, 301), (431, 432, 305, 303), (432, 433, 307, 305), (433, 434, 309, 307), (434, 435, 311, 309), (435, 436, 313, 311), (436, 437, 315, 313), (437, 438, 317, 315), (438, 439, 319, 317), (439, 440, 321, 319), (440, 441, 323, 321), (441, 442, 325, 323), (442, 443, 327, 325), (443, 444, 329, 327), (444, 445, 331, 329), (445, 446, 333, 331), (446, 447, 335, 333), (447, 448, 337, 335), (337, 339, 338, 335), (448, 449, 341, 337), (449, 450, 343, 341), (450, 451, 345, 343), (451, 452, 347, 345), (452, 453, 349, 347), (453, 454, 351, 349), (454, 455, 353, 351), (455, 456, 355, 353), (456, 457, 357, 355), (457, 458, 359, 357), (458, 459, 361, 359), (459, 460, 363, 361), (460, 461, 365, 363), (461, 462, 367, 365), (462, 463, 369, 367), (463, 464, 371, 369), (464, 465, 373, 371), (465, 466, 375, 373), (466, 422, 187, 375), (426, 467, 376, 292), (467, 468, 378, 376), (377, 379, 468, 467), (293, 377, 467, 426), (374, 186, 422, 466), (372, 374, 466, 465), (370, 372, 465, 464), (368, 370, 464, 463), (366, 368, 463, 462), (364, 366, 462, 461), (362, 364, 461, 460), (360, 362, 460, 459), (358, 360, 459, 458), (356, 358, 458, 457), (354, 356, 457, 456), (352, 354, 456, 455), (350, 352, 455, 454), (348, 350, 454, 453), (346, 348, 453, 452), (344, 346, 452, 451), (342, 344, 451, 450), (340, 342, 450, 449), (336, 340, 449, 448), (334, 336, 448, 447), (332, 334, 447, 446), (330, 332, 446, 445), (328, 330, 445, 444), (326, 328, 444, 443), (324, 326, 443, 442), (322, 324, 442, 441), (320, 322, 441, 440), (318, 320, 440, 439), (316, 318, 439, 438), (314, 316, 438, 437), (312, 314, 437, 436), (310, 312, 436, 435), (308, 310, 435, 434), (306, 308, 434, 433), (304, 306, 433, 432), (302, 304, 432, 431), (300, 302, 431, 430), (298, 300, 430, 429), (296, 298, 429, 428), (294, 296, 428, 427), (290, 294, 427, 425), (291, 293, 426, 425), (189, 423, 424, 191), (103, 381, 423, 189), (184, 421, 422, 186), (182, 420, 421, 184), (180, 419, 420, 182), (178, 418, 419, 180), (176, 417, 418, 178), (174, 416, 417, 176), (172, 415, 416, 174), (170, 414, 415, 172), (168, 413, 414, 170), (166, 412, 413, 168), (164, 411, 412, 166), (162, 410, 411, 164), (160, 409, 410, 162), (158, 408, 409, 160), (156, 407, 408, 158), (154, 406, 407, 156), (152, 405, 406, 154), (150, 404, 405, 152), (146, 403, 404, 150), (144, 402, 403, 146), (142, 401, 402, 144), (140, 400, 401, 142), (138, 399, 400, 140), (136, 398, 399, 138), (134, 397, 398, 136), (132, 396, 397, 134), (130, 395, 396, 132), (128, 394, 395, 130), (126, 393, 394, 128), (124, 392, 393, 126), (122, 391, 392, 124), (120, 390, 391, 122), (118, 389, 390, 120), (116, 388, 389, 118), (114, 387, 388, 116), (112, 386, 387, 114), (110, 385, 386, 112), (108, 384, 385, 110), (106, 383, 384, 108), (104, 382, 383, 106), (100, 380, 382, 104), (101, 380, 381, 103), (288, 98, 518, 567), (286, 288, 567, 566), (284, 286, 566, 565), (282, 284, 565, 564), (280, 282, 564, 563), (278, 280, 563, 562), (276, 278, 562, 561), (274, 276, 561, 560), (272, 274, 560, 559), (270, 272, 559, 558), (266, 270, 558, 556), (264, 269, 557, 555), (269, 266, 556, 557), (262, 264, 555, 554), (260, 262, 554, 553), (258, 260, 553, 552), (256, 258, 552, 551), (254, 256, 551, 550), (252, 254, 550, 549), (250, 252, 549, 548), (248, 250, 548, 547), (246, 248, 547, 546), (244, 246, 546, 545), (242, 244, 545, 544), (240, 242, 544, 543), (238, 240, 543, 542), (224, 238, 542, 535), (235, 237, 541, 540), (233, 235, 540, 539), (231, 233, 539, 538), (229, 231, 538, 537), (227, 229, 537, 536), (193, 227, 536, 519), (222, 224, 535, 534), (220, 222, 534, 533), (218, 220, 533, 532), (216, 218, 532, 531), (214, 216, 531, 530), (212, 214, 530, 529), (210, 212, 529, 528), (208, 210, 528, 527), (206, 208, 527, 526), (204, 206, 526, 525), (202, 204, 525, 524), (200, 202, 524, 523), (198, 200, 523, 522), (196, 198, 522, 521), (194, 196, 521, 520), (192, 194, 520, 519), (96, 517, 518, 98), (94, 516, 517, 96), (92, 515, 516, 94), (90, 514, 515, 92), (88, 513, 514, 90), (86, 512, 513, 88), (84, 511, 512, 86), (82, 510, 511, 84), (80, 509, 510, 82), (78, 508, 509, 80), (74, 506, 508, 78), (72, 505, 507, 77), (77, 507, 506, 74), (70, 504, 505, 72), (68, 503, 504, 70), (66, 502, 503, 68), (64, 501, 502, 66), (62, 500, 501, 64), (60, 499, 500, 62), (58, 498, 499, 60), (56, 497, 498, 58), (54, 496, 497, 56), (52, 495, 496, 54), (50, 494, 495, 52), (48, 493, 494, 50), (46, 492, 493, 48), (32, 485, 492, 46), (43, 490, 491, 45), (41, 489, 490, 43), (39, 488, 489, 41), (37, 487, 488, 39), (35, 486, 487, 37), (1, 469, 486, 35), (30, 484, 485, 32), (28, 483, 484, 30), (26, 482, 483, 28), (24, 481, 482, 26), (22, 480, 481, 24), (20, 479, 480, 22), (18, 478, 479, 20), (16, 477, 478, 18), (14, 476, 477, 16), (12, 475, 476, 14), (10, 474, 475, 12), (8, 473, 474, 10), (6, 472, 473, 8), (4, 471, 472, 6), (2, 470, 471, 4), (0, 469, 470, 2)])
me_plane.polygons.foreach_set('use_smooth', [True] * 374)
_uv = me_plane.uv_layers.new(name='UVMap')
_uv.uv.foreach_set('vector', [0.5, 0.0, 1.0, 0.0, 1.0, 1.0, 0.5, 1.0, 0.5, 1.0, 1.0, 1.0, 1.0, 1.0, 0.5, 1.0, 0.5, 1.0, 1.0, 1.0, 1.0, 1.0, 0.5, 1.0, 0.5, 1.0, 1.0, 1.0, 1.0, 1.0, 0.5, 1.0, 0.5, 1.0, 1.0, 1.0, 1.0, 1.0, 0.5, 1.0, 0.5, 1.0, 1.0, 1.0, 1.0, 1.0, 0.5, 1.0, 0.5, 1.0, 1.0, 1.0, 1.0, 1.0, 0.5, 1.0, 0.5, 1.0, 1.0, 1.0, 1.0, 1.0, 0.5, 1.0, 0.5, 1.0, 1.0, 1.0, 1.0, 1.0, 0.5, 1.0, 0.5, 1.0, 1.0, 1.0, 1.0, 1.0, 0.5, 1.0, 0.5, 1.0, 1.0, 1.0, 1.0, 1.0, 0.5, 1.0, 0.5, 1.0, 1.0, 1.0, 1.0, 1.0, 0.5, 1.0, 0.5, 1.0, 1.0, 1.0, 1.0, 1.0, 0.5, 1.0, 0.5, 1.0, 1.0, 1.0, 1.0, 1.0, 0.5, 1.0, 0.5, 1.0, 1.0, 1.0, 1.0, 1.0, 0.5, 1.0, 0.5, 1.0, 1.0, 1.0, 1.0, 1.0, 0.5, 1.0, 0.5, 0.0, 0.0, 0.0, 0.0, 0.0, 0.5, 0.0, 0.5, 0.0, 0.0, 0.0, 0.0, 0.0, 0.5, 0.0, 0.5, 0.0, 0.0, 0.0, 0.0, 0.0, 0.5, 0.0, 0.5, 0.0, 0.0, 0.0, 0.0, 0.0, 0.5, 0.0, 0.5, 0.0, 0.0, 0.0, 0.0, 0.0, 0.5, 0.0, 0.5, 0.0, 0.0, 0.0, 0.0, 0.0, 0.5, 0.0, 0.5, 1.0, 1.0, 1.0, 1.0, 1.0, 0.5, 1.0, 0.5, 1.0, 1.0, 1.0, 1.0, 1.0, 0.5, 1.0, 0.5, 1.0, 1.0, 1.0, 1.0, 1.0, 0.5, 1.0, 0.5, 1.0, 1.0, 1.0, 1.0, 1.0, 0.5, 1.0, 0.5, 1.0, 1.0, 1.0, 1.0, 1.0, 0.5, 1.0, 0.5, 1.0, 1.0, 1.0, 1.0, 1.0, 0.5, 1.0, 0.5, 1.0, 1.0, 1.0, 1.0, 1.0, 0.5, 1.0, 0.5, 1.0, 1.0, 1.0, 1.0, 1.0, 0.5, 1.0, 0.5, 1.0, 1.0, 1.0, 1.0, 1.0, 0.5, 1.0, 0.5, 1.0, 1.0, 1.0, 1.0, 1.0, 0.5, 1.0, 0.5, 1.0, 1.0, 1.0, 1.0, 1.0, 0.5, 1.0, 0.5, 1.0, 1.0, 1.0, 1.0, 1.0, 0.5, 1.0, 0.5, 1.0, 1.0, 1.0, 1.0, 1.0, 0.5, 1.0, 0.5, 1.0, 1.0, 1.0, 0.9859, 1.0, 0.4897, 1.0, 0.4717, 1.0, 0.9434, 1.0, 0.9286, 1.0, 0.4643, 1.0, 0.4897, 1.0, 0.9859, 1.0, 0.9434, 1.0, 0.4717, 1.0, 0.4643, 1.0, 0.9286, 1.0, 0.9286, 1.0, 0.4643, 1.0, 0.4643, 1.0, 0.9286, 1.0, 0.9286, 1.0, 0.4643, 1.0, 0.4643, 1.0, 0.9286, 1.0, 0.9286, 1.0, 0.4643, 1.0, 0.4643, 1.0, 0.9286, 1.0, 0.9286, 1.0, 0.4643, 1.0, 0.4643, 1.0, 0.9286, 1.0, 0.9286, 1.0, 0.4643, 1.0, 0.4643, 1.0, 0.9286, 1.0, 0.9286, 1.0, 0.4643, 1.0, 0.4643, 1.0, 0.9286, 1.0, 0.9286, 1.0, 0.4643, 1.0, 0.4643, 1.0, 0.9286, 1.0, 0.9286, 1.0, 0.4643, 1.0, 0.4643, 1.0, 0.9286, 1.0, 0.9286, 1.0, 0.4643, 1.0, 0.4643, 1.0, 0.9286, 1.0, 0.9286, 1.0, 0.4643, 1.0, 0.4643, 1.0, 0.9286, 1.0, 0.9286, 1.0, 0.4643, 1.0, 0.5, 0.0, 0.0, 0.0, 0.0, 0.0, 0.5, 0.0, 0.5, 0.0, 1.0, 0.0, 1.0, 0.0, 0.5, 0.0, 0.5, 0.0, 1.0, 0.0, 1.0, 0.0, 0.5, 0.0, 0.5, 0.0, 1.0, 0.0, 1.0, 0.0, 0.5, 0.0, 0.5, 0.0, 1.0, 0.0, 1.0, 0.0, 0.5, 0.0, 0.5, 0.0, 1.0, 0.0, 1.0, 0.0, 0.5, 0.0, 0.5, 0.0, 1.0, 0.0, 1.0, 0.0, 0.5, 0.0, 0.5, 0.0, 1.0, 0.0, 1.0, 0.0, 0.5, 0.0, 0.5, 0.0, 1.0, 0.0, 1.0, 0.0, 0.5, 0.0, 0.5, 0.0, 1.0, 0.0, 1.0, 0.0, 0.5, 0.0, 0.5, 0.0, 1.0, 0.0, 1.0, 0.0, 0.5, 0.0, 0.5, 0.0, 1.0, 0.0, 1.0, 0.0, 0.5, 0.0, 0.5, 0.0, 1.0, 0.0, 1.0, 0.0, 0.5, 0.0, 0.5, 0.0, 1.0, 0.0, 1.0, 0.0, 0.5, 0.0, 0.5, 0.0, 1.0, 0.0, 1.0, 0.0, 0.5, 0.0, 0.5, 0.0, 1.0, 0.0, 1.0, 0.0, 0.5, 0.0, 0.5, 0.0, 1.0, 0.0, 1.0, 0.0, 0.5, 0.0, 0.5, 0.0, 1.0, 0.0, 1.0, 0.0, 0.5, 0.0, 0.5, 0.0, 1.0, 0.0, 1.0, 0.0, 0.5, 0.0, 0.5, 0.0, 1.0, 0.0, 1.0, 0.0, 0.5, 0.0, 0.5, 0.0, 1.0, 0.0, 1.0, 0.0, 0.5, 0.0, 0.5, 0.0, 1.0, 0.0, 1.0, 0.0, 0.5, 0.0, 0.5, 0.0, 1.0, 0.0, 1.0, 0.0, 0.5, 0.0, 1.0, 0.0, 1.0, 0.0, 1.0, 0.0, 1.0, 0.0, 0.5, 0.0, 1.0, 0.0, 1.0, 0.0, 0.5, 0.0, 0.5, 0.0, 1.0, 0.0, 1.0, 0.0, 0.5, 0.0, 0.5, 0.0, 1.0, 0.0, 1.0, 0.0, 0.5, 0.0, 0.5, 0.0, 1.0, 0.0, 1.0, 0.0, 0.5, 0.0, 0.5, 0.0, 1.0, 0.0, 1.0, 0.0, 0.5, 0.0, 0.5, 0.0, 1.0, 0.0, 1.0, 0.0, 0.5, 0.0, 0.5, 0.0, 1.0, 0.0, 1.0, 0.0, 0.5, 0.0, 0.5, 0.0, 1.0, 0.0, 1.0, 0.0, 0.5, 0.0, 0.5, 0.0, 1.0, 0.0, 1.0, 0.0, 0.5, 0.0, 0.5, 0.0, 1.0, 0.0, 1.0, 0.0, 0.5, 0.0, 0.5, 0.0, 1.0, 0.0, 1.0, 0.0, 0.5, 0.0, 0.5, 0.0, 1.0, 0.0, 1.0, 0.0, 0.5, 0.0, 0.5, 0.0, 1.0, 0.0, 1.0, 0.0, 0.5, 0.0, 0.5, 0.0, 1.0, 0.0, 1.0, 0.0, 0.5, 0.0, 0.5, 0.0, 1.0, 0.0, 1.0, 0.0, 0.5, 0.0, 0.5, 0.0, 1.0, 0.0, 1.0, 0.0, 0.5, 0.0, 0.5, 0.0, 1.0, 0.0, 1.0, 0.0, 0.5, 0.0, 0.5, 0.0, 1.0, 0.0, 1.0, 0.0, 0.5, 0.0, 0.5, 0.0, 1.0, 0.0, 1.0, 0.0, 0.5, 0.0, 0.5, 0.0, 0.0, 0.0, 0.0, 0.0, 0.5, 0.0, 0.5, 0.0, 0.0, 0.0, 0.0, 0.0, 0.5, 0.0, 0.5, 0.0, 0.5, 1.0, 1.0, 1.0, 1.0, 0.0, 0.5, 1.0, 0.5, 1.0, 1.0, 1.0, 1.0, 1.0, 0.5, 1.0, 0.5, 1.0, 1.0, 1.0, 1.0, 1.0, 0.5, 1.0, 0.5, 1.0, 1.0, 1.0, 1.0, 1.0, 0.5, 1.0, 0.5, 1.0, 1.0, 1.0, 1.0, 1.0, 0.5, 1.0, 0.5, 1.0, 1.0, 1.0, 1.0, 1.0, 0.5, 1.0, 0.5, 1.0, 1.0, 1.0, 1.0, 1.0, 0.5, 1.0, 0.5, 1.0, 1.0, 1.0, 1.0, 1.0, 0.5, 1.0, 0.5, 1.0, 1.0, 1.0, 1.0, 1.0, 0.5, 1.0, 0.5, 1.0, 1.0, 1.0, 1.0, 1.0, 0.5, 1.0, 0.5, 1.0, 1.0, 1.0, 1.0, 1.0, 0.5, 1.0, 0.5, 1.0, 1.0, 1.0, 1.0, 1.0, 0.5, 1.0, 0.5, 1.0, 1.0, 1.0, 1.0, 1.0, 0.5, 1.0, 0.5, 1.0, 1.0, 1.0, 1.0, 1.0, 0.5, 1.0, 0.5, 1.0, 1.0, 1.0, 1.0, 1.0, 0.5, 1.0, 0.5, 1.0, 1.0, 1.0, 1.0, 1.0, 0.5, 0.0, 0.5, 0.0, 0.0, 0.0, 0.0, 0.0, 0.5, 0.0, 0.5, 0.0, 0.0, 0.0, 0.0, 0.0, 0.5, 0.0, 0.5, 0.0, 0.0, 0.0, 0.0, 0.0, 0.5, 0.0, 0.5, 0.0, 0.0, 0.0, 0.0, 0.0, 0.5, 0.0, 0.5, 0.0, 0.0, 0.0, 0.0, 0.0, 0.5, 0.0, 0.5, 0.0, 0.0, 0.0, 0.0, 0.0, 0.5, 1.0, 0.5, 1.0, 1.0, 1.0, 1.0, 1.0, 0.5, 1.0, 0.5, 1.0, 1.0, 1.0, 1.0, 1.0, 0.5, 1.0, 0.5, 1.0, 1.0, 1.0, 1.0, 1.0, 0.5, 1.0, 0.5, 1.0, 1.0, 1.0, 1.0, 1.0, 0.5, 1.0, 0.5, 1.0, 1.0, 1.0, 1.0, 1.0, 0.5, 1.0, 0.5, 1.0, 1.0, 1.0, 1.0, 1.0, 0.5, 1.0, 0.5, 1.0, 1.0, 1.0, 1.0, 1.0, 0.5, 1.0, 0.5, 1.0, 1.0, 1.0, 1.0, 1.0, 0.5, 1.0, 0.5, 1.0, 1.0, 1.0, 1.0, 1.0, 0.5, 1.0, 0.5, 1.0, 1.0, 1.0, 1.0, 1.0, 0.5, 1.0, 0.5, 1.0, 1.0, 1.0, 1.0, 1.0, 0.5, 1.0, 0.5, 1.0, 1.0, 1.0, 1.0, 1.0, 0.5, 1.0, 0.5, 1.0, 1.0, 1.0, 1.0, 1.0, 0.5, 1.0, 0.4897, 1.0, 0.9859, 1.0, 1.0, 1.0, 0.4717, 1.0, 0.4643, 1.0, 0.9286, 1.0, 0.9434, 1.0, 0.4897, 1.0, 0.4717, 1.0, 0.9434, 1.0, 0.9859, 1.0, 0.4643, 1.0, 0.4643, 1.0, 0.9286, 1.0, 0.9286, 1.0, 0.4643, 1.0, 0.4643, 1.0, 0.9286, 1.0, 0.9286, 1.0, 0.4643, 1.0, 0.4643, 1.0, 0.9286, 1.0, 0.9286, 1.0, 0.4643, 1.0, 0.4643, 1.0, 0.9286, 1.0, 0.9286, 1.0, 0.4643, 1.0, 0.4643, 1.0, 0.9286, 1.0, 0.9286, 1.0, 0.4643, 1.0, 0.4643, 1.0, 0.9286, 1.0, 0.9286, 1.0, 0.4643, 1.0, 0.4643, 1.0, 0.9286, 1.0, 0.9286, 1.0, 0.4643, 1.0, 0.4643, 1.0, 0.9286, 1.0, 0.9286, 1.0, 0.4643, 1.0, 0.4643, 1.0, 0.9286, 1.0, 0.9286, 1.0, 0.4643, 1.0, 0.4643, 1.0, 0.9286, 1.0, 0.9286, 1.0, 0.4643, 1.0, 0.4643, 1.0, 0.9286, 1.0, 0.9286, 1.0, 0.5, 0.0, 0.5, 0.0, 0.0, 0.0, 0.0, 0.0, 0.5, 0.0, 0.5, 0.0, 1.0, 0.0, 1.0, 0.0, 0.5, 0.0, 0.5, 0.0, 1.0, 0.0, 1.0, 0.0, 0.5, 0.0, 0.5, 0.0, 1.0, 0.0, 1.0, 0.0, 0.5, 0.0, 0.5, 0.0, 1.0, 0.0, 1.0, 0.0, 0.5, 0.0, 0.5, 0.0, 1.0, 0.0, 1.0, 0.0, 0.5, 0.0, 0.5, 0.0, 1.0, 0.0, 1.0, 0.0, 0.5, 0.0, 0.5, 0.0, 1.0, 0.0, 1.0, 0.0, 0.5, 0.0, 0.5, 0.0, 1.0, 0.0, 1.0, 0.0, 0.5, 0.0, 0.5, 0.0, 1.0, 0.0, 1.0, 0.0, 0.5, 0.0, 0.5, 0.0, 1.0, 0.0, 1.0, 0.0, 0.5, 0.0, 0.5, 0.0, 1.0, 0.0, 1.0, 0.0, 0.5, 0.0, 0.5, 0.0, 1.0, 0.0, 1.0, 0.0, 0.5, 0.0, 0.5, 0.0, 1.0, 0.0, 1.0, 0.0, 0.5, 0.0, 0.5, 0.0, 1.0, 0.0, 1.0, 0.0, 0.5, 0.0, 0.5, 0.0, 1.0, 0.0, 1.0, 0.0, 0.5, 0.0, 0.5, 0.0, 1.0, 0.0, 1.0, 0.0, 0.5, 0.0, 0.5, 0.0, 1.0, 0.0, 1.0, 0.0, 0.5, 0.0, 0.5, 0.0, 1.0, 0.0, 1.0, 0.0, 0.5, 0.0, 0.5, 0.0, 1.0, 0.0, 1.0, 0.0, 0.5, 0.0, 0.5, 0.0, 1.0, 0.0, 1.0, 0.0, 0.5, 0.0, 0.5, 0.0, 1.0, 0.0, 1.0, 0.0, 0.5, 0.0, 0.5, 0.0, 1.0, 0.0, 1.0, 0.0, 1.0, 0.0, 1.0, 0.0, 1.0, 0.0, 1.0, 0.0, 0.5, 0.0, 0.5, 0.0, 1.0, 0.0, 1.0, 0.0, 0.5, 0.0, 0.5, 0.0, 1.0, 0.0, 1.0, 0.0, 0.5, 0.0, 0.5, 0.0, 1.0, 0.0, 1.0, 0.0, 0.5, 0.0, 0.5, 0.0, 1.0, 0.0, 1.0, 0.0, 0.5, 0.0, 0.5, 0.0, 1.0, 0.0, 1.0, 0.0, 0.5, 0.0, 0.5, 0.0, 1.0, 0.0, 1.0, 0.0, 0.5, 0.0, 0.5, 0.0, 1.0, 0.0, 1.0, 0.0, 0.5, 0.0, 0.5, 0.0, 1.0, 0.0, 1.0, 0.0, 0.5, 0.0, 0.5, 0.0, 1.067, 0.0, 1.0, 0.0, 0.5, 0.0, 0.5, 0.0, 1.0, 0.0, 1.067, 0.0, 0.5, 0.0, 0.5, 0.0, 1.0, 0.0, 1.0, 0.0, 0.5, 0.0, 0.5, 0.0, 1.0, 0.0, 1.0, 0.0, 0.5, 0.0, 0.5, 0.0, 1.0, 0.0, 1.0, 0.0, 0.5, 0.0, 0.5, 0.0, 1.0, 0.0, 1.0, 0.0, 0.5, 0.0, 0.5, 0.0, 1.0, 0.0, 1.0, 0.0, 0.5, 0.0, 0.5, 0.0, 1.0, 0.0, 1.0, 0.0, 0.5, 0.0, 0.5, 0.0, 1.0, 0.0, 1.0, 0.0, 0.5, 0.0, 0.5, 0.0, 1.0, 0.0, 1.0, 0.0, 0.5, 0.0, 0.5, 0.0, 1.0, 0.0, 1.0, 0.0, 0.5, 0.0, 0.5, 0.0, 0.0, 0.0, 0.0, 0.0, 0.5, 0.0, 0.5, 0.0, 0.0, 0.0, 0.0, 0.0, 1.0, 0.0, 1.0, 0.0, 0.5, 0.0, 0.5, 0.0, 1.0, 0.0, 1.0, 0.0, 0.5, 0.0, 0.5, 0.0, 0.0, 0.0, 0.0, 0.0, 0.5, 0.0, 0.5, 0.0, 0.0, 0.0, 0.0, 0.0, 0.5, 0.0, 0.5, 0.0, -0.1886, 0.0, 0.0, 0.0, 0.5, 0.0, 0.5, 0.0, 0.0, 0.0, -0.1886, 0.0, 0.5, 0.0, 0.5, 0.0, 0.0, 0.0, 0.0, 0.0, 0.5, 0.0, 0.5, 0.0, -0.09349, 0.0, 0.0, 0.0, 0.5, 0.0, 0.5, 0.0, -0.134, 0.0, -0.09349, 0.0, 0.5, 0.0, 0.5, 0.0, -0.1038, 0.0, -0.134, 0.0, 0.5, 0.0, 0.5, 0.0, -0.112, 0.0, -0.1038, 0.0, 0.5, 0.0, 0.5, 0.0, 0.0, 0.0, -0.112, 0.0, 0.5, 0.0, 0.5, 0.0, -0.05371, 0.0, 0.0, 0.0, 0.5, 0.0, 0.5, 0.0, -0.04951, 0.0, -0.05371, 0.0, 0.5, 0.0, 0.5, 0.0, 0.0, 0.0, -0.04951, 0.0, 0.5, 0.0, 0.5, 0.0, 0.0, 0.0, 0.0, 0.0, 0.5, 0.0, 0.5, 0.0, 0.0, 0.0, 0.0, 0.0, 0.5, 0.0, 0.5, 0.0, 0.0, 0.0, 0.0, 0.0, 0.5, 0.0, 0.5, 0.0, 0.0, 0.0, 0.0, 0.0, 0.5, 0.0, 0.5, 0.0, 0.0, 0.0, 0.0, 0.0, 0.5, 0.0, 0.5, 0.0, 0.0, 0.0, 0.0, 0.0, 0.5, 0.0, 0.5, 0.0, 0.0, 0.0, 0.0, 0.0, 0.5, 0.0, 0.5, 0.0, 0.0, 0.0, 0.0, 0.0, 0.5, 0.0, 0.5, 0.0, 0.0, 0.0, 0.0, 0.0, 0.5, 0.0, 0.5, 0.0, 0.0, 0.0, 0.0, 0.0, 0.5, 0.0, 0.5, 0.0, 0.0, 0.0, 0.0, 0.0, 0.5, 0.0, 0.5, 0.0, 0.0, 0.0, 0.0, 0.0, 0.5, 0.0, 0.5, 0.0, 0.0, 0.0, 0.0, 0.0, 0.5, 0.0, 0.5, 0.0, 0.0, 0.0, 0.0, 0.0, 0.5, 0.0, 0.5, 0.0, 0.0, 0.0, 0.0, 0.0, 0.5, 0.0, 0.5, 0.0, 0.0, 0.0, 0.0, 0.0, 0.5, 0.0, 0.5, 0.0, 0.0, 0.0, 0.0, 0.0, 0.5, 0.0, 0.5, 0.0, 0.0, 0.0, 0.0, 0.0, 0.5, 0.0, 0.5, 0.0, 0.0, 0.0, 0.0, 0.0, 0.5, 0.0, 0.5, 0.0, 0.0, 0.0, 0.0, 0.0, 0.5, 0.0, 0.5, 0.0, 0.0, 0.0, 0.0, 0.0, 0.5, 0.0, 0.5, 0.0, 0.0, 0.0, 0.0, 0.0, 0.5, 0.0, 0.5, 0.0, 0.0, 0.0, 0.0, 0.0, 0.5, 0.0, 0.5, 0.0, 0.0, 0.0, 0.0, 0.0, 0.5, 0.0, 0.5, 0.0, 0.0, 0.0, 0.0, 0.0, 0.5, 0.0, 0.5, 0.0, 0.0, 0.0, 0.0, 0.0, 0.5, 0.0, 0.5, 0.0, 0.0, 0.0, 0.0, 0.0, 0.5, 0.0, 0.5, 0.0, 0.0, 0.0, 0.0, 0.0, 0.5, 0.0, 0.5, 0.0, 1.0, 0.0, 1.0, 0.0, 0.5, 0.0, 0.5, 0.0, 1.0, 0.0, 0.5, 0.0, 0.5, 0.0, 1.0, 0.0, 1.0, 0.0, 0.5, 0.0, 0.5, 0.0, 1.0, 0.0, 0.0, 0.0, 0.5, 0.0, 0.5, 0.0, 0.0, 0.0, 0.0, 0.0, 0.5, 0.0, 0.5, 0.0, 0.0, 0.0, -0.1544, 0.0, 0.5, 0.0, 0.5, 0.0, 0.0, 0.0, -0.1754, 0.0, 0.5, 0.0, 0.5, 0.0, -0.1544, 0.0, 0.0, 0.0, 0.5, 0.0, 0.5, 0.0, -0.1754, 0.0, 0.0, 0.0, 0.5, 0.0, 0.5, 0.0, 0.0, 0.0, 0.0, 0.0, 0.5, 0.0, 0.5, 0.0, 0.0, 0.0, 0.1725, 0.0, 0.5, 0.0, 0.5, 0.0, 0.0, 0.0, 0.1783, 0.0, 0.5, 0.0, 0.5, 0.0, 0.1725, 0.0, 0.0, 0.0, 0.5, 0.0, 0.5, 0.0, 0.1783, 0.0, 0.0, 0.0, 0.5, 0.0, 0.5, 0.0, 0.0, 0.0, 0.0, 0.0, 0.5, 0.0, 0.5, 0.0, 0.0, 0.0, 0.0, 0.0, 0.5, 0.0, 0.5, 0.0, 0.0, 0.0, 0.0, 0.0, 0.5, 0.0, 0.5, 0.0, 0.0, 0.0, 0.0, 0.0, 0.5, 0.0, 0.5, 0.0, 0.0, 0.0, 0.0, 0.0, 0.5, 0.0, 0.5, 0.0, 0.0, 0.0, 0.0, 0.0, 0.5, 0.0, 0.5, 0.0, 0.0, 0.0, 0.0, 0.0, 0.5, 0.0, 0.5, 0.0, 0.0, 0.0, 0.0, 0.0, 0.5, 0.0, 0.5, 0.0, 0.0, 0.0, 0.0, 0.0, 0.5, 0.0, 0.5, 0.0, 0.0, 0.0, 0.1408, 0.0, 0.5, 0.0, 0.5, 0.0, 0.0, 0.0, -0.06554, 0.0, 0.5, 0.0, 0.5, 0.0, 0.1408, 0.0, -0.1666, 0.0, 0.5, 0.0, 0.5, 0.0, -0.06554, 0.0, -0.2674, 0.0, 0.5, 0.0, 0.5, 0.0, -0.1666, 0.0, 0.0, 0.0, 0.5, 0.0, 0.5, 0.0, -0.2674, 0.0, 0.0, 0.0, 0.5, 0.0, 0.5, 0.0, 0.0, 0.0, -0.1165, 0.0, 0.5, 0.0, 0.5, 0.0, 0.0, 0.0, -0.04472, 0.0, 0.5, 0.0, 0.5, 0.0, -0.1165, 0.0, 0.0, 0.0, 0.5, 0.0, 0.5, 0.0, -0.04472, 0.0, 0.0, 0.0, 0.5, 0.0, 0.5, 0.0, 0.0, 0.0, 0.0, 0.0, 0.5, 0.0, 0.5, 0.0, 0.0, 0.0, 0.0, 0.0, 0.5, 0.0, 0.5, 0.0, 0.0, 0.0, 0.0, 0.0, 0.5, 0.0, 0.5, 0.0, 0.0, 0.0, 0.0, 0.0, 0.5, 0.0, 0.5, 0.0, 0.0, 0.0, -0.1772, 0.0, 0.5, 0.0, 0.5, 0.0, 0.0, 0.0, -0.1766, 0.0, 0.5, 0.0, 0.5, 0.0, -0.1772, 0.0, 0.0, 0.0, 0.5, 0.0, 0.5, 0.0, -0.1766, 0.0, 0.0, 0.0, 0.5, 0.0, 0.5, 0.0, 0.0, 0.0, 0.0, 0.0, 0.5, 0.0, 0.5, 0.0, 0.0, 0.0, 0.0, 0.0, 0.5, 0.0, 0.5, 0.0, 0.0, 0.0, 0.0, 0.0, 0.5, 0.0, 0.5, 0.0, 0.0, 0.0, 1.0, 0.0, 0.5, 0.0, 0.5, 0.0, 1.0, 0.0, 0.0, 1.0, 0.0, 1.0, 0.4643, 1.0, 0.4643, 1.0, 0.0, 1.0, 0.0, 1.0, 0.4643, 1.0, 0.4643, 1.0, 0.0, 1.0, 0.0, 1.0, 0.4643, 1.0, 0.4643, 1.0, 0.0, 1.0, 0.0, 1.0, 0.4643, 1.0, 0.4643, 1.0, 0.0, 1.0, 0.0, 1.0, 0.4643, 1.0, 0.4643, 1.0, 0.0, 1.0, 0.0, 1.0, 0.4643, 1.0, 0.4643, 1.0, 0.0, 1.0, 0.0, 1.0, 0.4643, 1.0, 0.4643, 1.0, 0.0, 1.0, 0.0, 1.0, 0.4643, 1.0, 0.4643, 1.0, 0.0, 1.0, 0.0, 1.0, 0.4643, 1.0, 0.4643, 1.0, 0.0, 1.0, 0.0, 1.0, 0.4643, 1.0, 0.4643, 1.0, 0.0, 1.0, 0.0, 1.0, 0.4643, 1.0, 0.4643, 1.0, -0.0064, 1.0, 0.0, 1.0, 0.4717, 1.0, 0.4897, 1.0, 0.0, 1.0, 0.0, 1.0, 0.4643, 1.0, 0.4717, 1.0, 0.0, 1.0, -0.0064, 1.0, 0.4897, 1.0, 0.5, 1.0, 0.0, 1.0, 0.0, 1.0, 0.5, 1.0, 0.5, 1.0, 0.0, 1.0, 0.0, 1.0, 0.5, 1.0, 0.5, 1.0, 0.0, 1.0, 0.0, 1.0, 0.5, 1.0, 0.5, 1.0, 0.0, 1.0, 0.0, 1.0, 0.5, 1.0, 0.5, 1.0, 0.0, 1.0, 0.0, 1.0, 0.5, 1.0, 0.5, 1.0, 0.0, 1.0, 0.0, 1.0, 0.5, 1.0, 0.5, 1.0, 0.0, 1.0, 0.0, 1.0, 0.5, 1.0, 0.5, 1.0, 0.0, 1.0, 0.0, 1.0, 0.5, 1.0, 0.5, 1.0, 0.0, 1.0, 0.0, 1.0, 0.5, 1.0, 0.5, 1.0, 0.0, 1.0, 0.0, 1.0, 0.5, 1.0, 0.5, 1.0, 0.0, 1.0, 0.0, 1.0, 0.5, 1.0, 0.5, 1.0, 0.0, 1.0, 0.0, 1.0, 0.5, 1.0, 0.5, 1.0, 0.0, 1.0, 0.0, 1.0, 0.5, 1.0, 0.5, 1.0, 1.0, 0.0, 1.0, 0.0, 0.5, 0.0, 0.5, 0.0, 1.0, 0.0, 1.0, 0.0, 0.5, 0.0, 0.5, 0.0, 1.0, 0.0, 1.0, 0.0, 0.5, 0.0, 0.5, 0.0, 1.0, 0.0, 1.0, 0.0, 0.5, 0.0, 0.5, 0.0, 1.0, 0.0, 1.0, 0.0, 0.5, 0.0, 0.5, 0.0, 1.0, 0.0, 1.0, 0.0, 0.5, 0.0, 0.5, 0.0, 0.0, 1.0, 0.0, 1.0, 0.5, 1.0, 0.5, 1.0, 0.0, 1.0, 0.0, 1.0, 0.5, 1.0, 0.5, 1.0, 0.0, 1.0, 0.0, 1.0, 0.5, 1.0, 0.5, 1.0, 0.0, 1.0, 0.0, 1.0, 0.5, 1.0, 0.5, 1.0, 0.0, 1.0, 0.0, 1.0, 0.5, 1.0, 0.5, 1.0, 0.0, 1.0, 0.0, 1.0, 0.5, 1.0, 0.5, 1.0, 0.0, 1.0, 0.0, 1.0, 0.5, 1.0, 0.5, 1.0, 0.0, 1.0, 0.0, 1.0, 0.5, 1.0, 0.5, 1.0, 0.0, 1.0, 0.0, 1.0, 0.5, 1.0, 0.5, 1.0, 0.0, 1.0, 0.0, 1.0, 0.5, 1.0, 0.5, 1.0, 0.0, 1.0, 0.0, 1.0, 0.5, 1.0, 0.5, 1.0, 0.0, 1.0, 0.0, 1.0, 0.5, 1.0, 0.5, 1.0, 0.0, 1.0, 0.0, 1.0, 0.5, 1.0, 0.5, 1.0, 0.0, 1.0, 0.0, 1.0, 0.5, 1.0, 0.5, 1.0, 0.0, 1.0, 0.0, 1.0, 0.5, 1.0, 0.5, 1.0, 0.0, 0.0, 0.0, 1.0, 0.5, 1.0, 0.5, 0.0, 0.0, 1.0, 0.4643, 1.0, 0.4643, 1.0, 0.0, 1.0, 0.0, 1.0, 0.4643, 1.0, 0.4643, 1.0, 0.0, 1.0, 0.0, 1.0, 0.4643, 1.0, 0.4643, 1.0, 0.0, 1.0, 0.0, 1.0, 0.4643, 1.0, 0.4643, 1.0, 0.0, 1.0, 0.0, 1.0, 0.4643, 1.0, 0.4643, 1.0, 0.0, 1.0, 0.0, 1.0, 0.4643, 1.0, 0.4643, 1.0, 0.0, 1.0, 0.0, 1.0, 0.4643, 1.0, 0.4643, 1.0, 0.0, 1.0, 0.0, 1.0, 0.4643, 1.0, 0.4643, 1.0, 0.0, 1.0, 0.0, 1.0, 0.4643, 1.0, 0.4643, 1.0, 0.0, 1.0, 0.0, 1.0, 0.4643, 1.0, 0.4643, 1.0, 0.0, 1.0, 0.0, 1.0, 0.4643, 1.0, 0.4643, 1.0, 0.0, 1.0, -0.0064, 1.0, 0.4897, 1.0, 0.4717, 1.0, 0.0, 1.0, 0.0, 1.0, 0.4717, 1.0, 0.4643, 1.0, 0.0, 1.0, 0.0, 1.0, 0.5, 1.0, 0.4897, 1.0, -0.0064, 1.0, 0.0, 1.0, 0.5, 1.0, 0.5, 1.0, 0.0, 1.0, 0.0, 1.0, 0.5, 1.0, 0.5, 1.0, 0.0, 1.0, 0.0, 1.0, 0.5, 1.0, 0.5, 1.0, 0.0, 1.0, 0.0, 1.0, 0.5, 1.0, 0.5, 1.0, 0.0, 1.0, 0.0, 1.0, 0.5, 1.0, 0.5, 1.0, 0.0, 1.0, 0.0, 1.0, 0.5, 1.0, 0.5, 1.0, 0.0, 1.0, 0.0, 1.0, 0.5, 1.0, 0.5, 1.0, 0.0, 1.0, 0.0, 1.0, 0.5, 1.0, 0.5, 1.0, 0.0, 1.0, 0.0, 1.0, 0.5, 1.0, 0.5, 1.0, 0.0, 1.0, 0.0, 1.0, 0.5, 1.0, 0.5, 1.0, 0.0, 1.0, 0.0, 1.0, 0.5, 1.0, 0.5, 1.0, 0.0, 1.0, 0.0, 1.0, 0.5, 1.0, 0.5, 1.0, 0.0, 1.0, 0.0, 1.0, 0.5, 1.0, 0.5, 1.0, 0.0, 1.0, 1.0, 0.0, 0.5, 0.0, 0.5, 0.0, 1.0, 0.0, 1.0, 0.0, 0.5, 0.0, 0.5, 0.0, 1.0, 0.0, 1.0, 0.0, 0.5, 0.0, 0.5, 0.0, 1.0, 0.0, 1.0, 0.0, 0.5, 0.0, 0.5, 0.0, 1.0, 0.0, 1.0, 0.0, 0.5, 0.0, 0.5, 0.0, 1.0, 0.0, 1.0, 0.0, 0.5, 0.0, 0.5, 0.0, 1.0, 0.0, 0.0, 1.0, 0.5, 1.0, 0.5, 1.0, 0.0, 1.0, 0.0, 1.0, 0.5, 1.0, 0.5, 1.0, 0.0, 1.0, 0.0, 1.0, 0.5, 1.0, 0.5, 1.0, 0.0, 1.0, 0.0, 1.0, 0.5, 1.0, 0.5, 1.0, 0.0, 1.0, 0.0, 1.0, 0.5, 1.0, 0.5, 1.0, 0.0, 1.0, 0.0, 1.0, 0.5, 1.0, 0.5, 1.0, 0.0, 1.0, 0.0, 1.0, 0.5, 1.0, 0.5, 1.0, 0.0, 1.0, 0.0, 1.0, 0.5, 1.0, 0.5, 1.0, 0.0, 1.0, 0.0, 1.0, 0.5, 1.0, 0.5, 1.0, 0.0, 1.0, 0.0, 1.0, 0.5, 1.0, 0.5, 1.0, 0.0, 1.0, 0.0, 1.0, 0.5, 1.0, 0.5, 1.0, 0.0, 1.0, 0.0, 1.0, 0.5, 1.0, 0.5, 1.0, 0.0, 1.0, 0.0, 1.0, 0.5, 1.0, 0.5, 1.0, 0.0, 1.0, 0.0, 1.0, 0.5, 1.0, 0.5, 1.0, 0.0, 1.0, 0.0, 1.0, 0.5, 1.0, 0.5, 1.0, 0.0, 1.0, 0.0, 0.0, 0.5, 0.0, 0.5, 1.0, 0.0, 1.0])
me_plane.materials.append(mat_mouth)
me_plane.update()

# ---- objects
ob_wet = bpy.data.objects.new('wet', me_plane)

# ---- transforms, parenting, visibility, modifiers, constraints
ob_wet.location = (-0.1017, 0.0142, 0.006535)

# ---- collection membership
col_collection.objects.link(ob_wet)

# ---- scene / render settings (as saved in the file)
scene.frame_start = 1; scene.frame_end = 250; scene.frame_set(1)
scene.render.engine = 'BLENDER_EEVEE_NEXT'
scene.render.use_high_quality_normals = True
scene.cycles.sampling_pattern = 'TABULATED_SOBOL'
scene.cycles.use_light_tree = False
scene.eevee.use_gtao = True
scene.eevee.gtao_distance = 0.551
scene.eevee.use_raytracing = True
scene.view_settings.view_transform = 'Filmic'
bpy.context.view_layer.update()

# ---- added for rendering (the .blend has no active camera and no usable light): camera, sun
cam_auto = bpy.data.cameras.new('AutoCamera')
cam_auto.lens = 50.0
cam_auto.sensor_width = 36.0
cam_auto.clip_end = 1000.0
ob_auto_camera = bpy.data.objects.new('AutoCamera', cam_auto)
scene.collection.objects.link(ob_auto_camera)
ob_auto_camera.location = (0.0833936, -0.222472, 0.141472)
ob_auto_camera.rotation_euler = (1.09748, -7.21219e-08, 0.694738)
scene.camera = ob_auto_camera
light_auto_sun = bpy.data.lights.new('AutoSun', 'SUN')
light_auto_sun.energy = 3.0
light_auto_sun.angle = 0.0523599
ob_auto_sun = bpy.data.objects.new('AutoSun', light_auto_sun)
scene.collection.objects.link(ob_auto_sun)
ob_auto_sun.rotation_euler = (0.872665, 0.174533, 0.523599)
bpy.context.view_layer.update()
